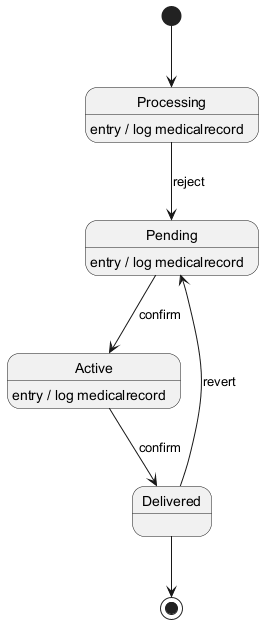

The diagram above was rendered by PlantUML. Its source (embedded in the PNG):
@startuml

[*] --> Processing
Processing --> Pending : reject
Processing : entry / log medicalrecord
Pending --> Active : confirm
Pending : entry / log medicalrecord
Active --> Delivered : confirm
Active : entry / log medicalrecord
Delivered --> Pending : revert
Delivered --> [*]
@enduml